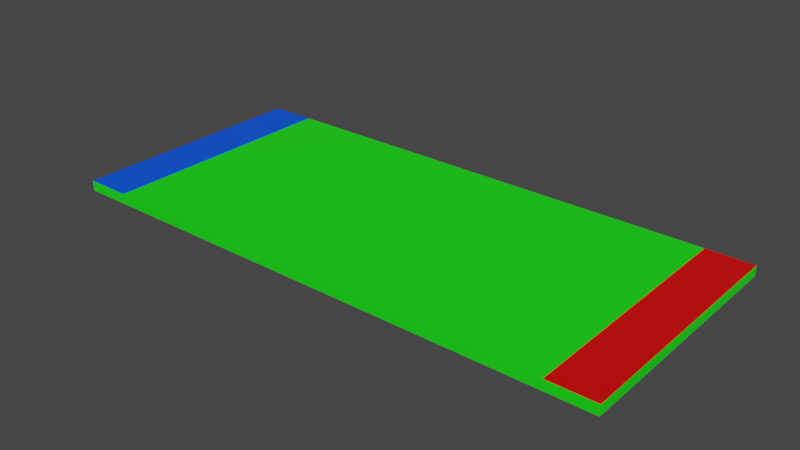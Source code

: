 # Source: Football_Field.blend  (saved by Blender 2.91.10; exported with 4.5.12 LTS)
import bpy
from mathutils import Matrix  # noqa: F401  (used for matrix-valued properties, if any)

bpy.ops.wm.read_factory_settings(use_empty=True)
scene = bpy.context.scene
scene.name = 'Scene'

# ---- collections
col_collection = bpy.data.collections.new('Collection'); scene.collection.children.link(col_collection)

# ---- images (referenced by path relative to the original .blend; pixels are not part of the script)
import os
ASSET_DIR = os.environ.get("B2B_ASSET_DIR", "")  # directory of the original .blend (textures are referenced by path, not embedded)
HERE = os.path.dirname(os.path.abspath(__file__))  # packed textures are extracted next to this script under _unpacked/

def load_image(name, relpath, width, height, colorspace="sRGB"):
    """Load a texture the original file referenced (path relative to the .blend, or extracted next to this script)."""
    p = next((c for c in (os.path.join(HERE, relpath), os.path.join(ASSET_DIR, relpath)) if relpath and os.path.exists(c)), "")
    if p:
        img = bpy.data.images.load(p, check_existing=True)
        img.name = name
    else:  # same state as the original file: an image datablock whose file is absent (Cycles renders it pink)
        img = bpy.data.images.new(name, width, height)
        img.source = "FILE"
        img.filepath = "//" + (relpath or name)
    img.colorspace_settings.name = colorspace
    return img
img_football_field_png = load_image('football field.png', 'football field.png', 1024, 1024, 'sRGB')

# ---- materials (node trees are filled in below, after node groups)
mat_turf = bpy.data.materials.new('Turf')
mat_turf.alpha_threshold = 0.0
mat_turf.use_transparent_shadow = False
mat_turf.line_color = (0.0, 0.0, 0.0, 1.0)
mat_endzonel = bpy.data.materials.new('EndzoneL')
mat_endzonel.use_transparent_shadow = False
mat_endzoner = bpy.data.materials.new('EndzoneR')
mat_endzoner.use_transparent_shadow = False

# ---- material node trees
mat_turf.use_nodes = True; mat_turf.node_tree.nodes.clear()
_N = mat_turf.node_tree.nodes; _L = mat_turf.node_tree.links
n0 = _N.new('ShaderNodeOutputMaterial'); n0.name = 'Material Output'; n0.location = (300, 300)
n1 = _N.new('ShaderNodeBsdfPrincipled'); n1.name = 'Principled BSDF'; n1.location = (10, 300)
n1.distribution = 'GGX'
n1.subsurface_method = 'BURLEY'
n1.inputs[0].default_value = (0.002354, 0.8829, 0.0, 1.0)
n1.inputs[2].default_value = 0.8954
n1.inputs[3].default_value = 1.45
n1.inputs[27].default_value = (0.0, 0.0, 0.0, 1.0)
n1.inputs[28].default_value = 1.0
_L.new(n1.outputs[0], n0.inputs[0])
n0.is_active_output = True
mat_endzonel.use_nodes = True; mat_endzonel.node_tree.nodes.clear()
_N = mat_endzonel.node_tree.nodes; _L = mat_endzonel.node_tree.links
n0 = _N.new('ShaderNodeBsdfPrincipled'); n0.name = 'Principled BSDF'; n0.location = (10, 300)
n0.distribution = 'GGX'
n0.subsurface_method = 'BURLEY'
n0.inputs[0].default_value = (0.0, 0.09286, 1.0, 1.0)
n0.inputs[3].default_value = 1.45
n0.inputs[27].default_value = (0.0, 0.0, 0.0, 1.0)
n0.inputs[28].default_value = 1.0
n1 = _N.new('ShaderNodeOutputMaterial'); n1.name = 'Material Output'; n1.location = (300, 300)
_L.new(n0.outputs[0], n1.inputs[0])
n1.is_active_output = True
mat_endzoner.use_nodes = True; mat_endzoner.node_tree.nodes.clear()
_N = mat_endzoner.node_tree.nodes; _L = mat_endzoner.node_tree.links
n0 = _N.new('ShaderNodeBsdfPrincipled'); n0.name = 'Principled BSDF'; n0.location = (10, 300)
n0.distribution = 'GGX'
n0.subsurface_method = 'BURLEY'
n0.inputs[0].default_value = (0.8, 0.0, 0.0, 1.0)
n0.inputs[3].default_value = 1.45
n0.inputs[27].default_value = (0.0, 0.0, 0.0, 1.0)
n0.inputs[28].default_value = 1.0
n1 = _N.new('ShaderNodeOutputMaterial'); n1.name = 'Material Output'; n1.location = (300, 300)
n2 = _N.new('ShaderNodeTexImage'); n2.name = 'Image Texture'; n2.location = (40, 623)
n2.image = img_football_field_png
_L.new(n0.outputs[0], n1.inputs[0])
n1.is_active_output = True

# ---- world
world_world = bpy.data.worlds.new('World'); scene.world = world_world
world_world.use_nodes = True; world_world.node_tree.nodes.clear()
_N = world_world.node_tree.nodes; _L = world_world.node_tree.links
n0 = _N.new('ShaderNodeOutputWorld'); n0.name = 'World Output'; n0.location = (300, 300)
n1 = _N.new('ShaderNodeBackground'); n1.name = 'Background'; n1.location = (10, 300)
n1.inputs[0].default_value = (0.05088, 0.05088, 0.05088, 1.0)
_L.new(n1.outputs[0], n0.inputs[0])
n0.is_active_output = True
world_world.color = (0.05088, 0.05088, 0.05088)
world_world.use_sun_shadow = False
world_world.sun_shadow_jitter_overblur = 0.0

# ---- meshes
me_cube = bpy.data.meshes.new('Cube')
me_cube.from_pydata([(1.0, 1.0, 1.0), (1.0, 1.0, -1.0), (1.0, -1.0, 1.0), (1.0, -1.0, -1.0), (-1.0, 1.0, 1.0), (-1.0, 1.0, -1.0), (-1.0, -1.0, 1.0), (-1.0, -1.0, -1.0), (-1.0, 0.9167, -1.0), (-1.0, 0.8333, -1.0), (-1.0, 0.75, -1.0), (-1.0, 0.6667, -1.0), (-1.0, 0.5833, -1.0), (-1.0, 0.5, -1.0), (-1.0, 0.4167, -1.0), (-1.0, 0.3333, -1.0), (-1.0, 0.25, -1.0), (-1.0, 0.1667, -1.0), (-1.0, 0.08333, -1.0), (-1.0, 6.706e-08, -1.0), (-1.0, -0.08333, -1.0), (-1.0, -0.1667, -1.0), (-1.0, -0.25, -1.0), (-1.0, -0.3333, -1.0), (-1.0, -0.4167, -1.0), (-1.0, -0.5, -1.0), (-1.0, -0.5833, -1.0), (-1.0, -0.6667, -1.0), (-1.0, -0.75, -1.0), (-1.0, -0.8333, -1.0), (-1.0, -0.9167, -1.0), (1.0, 0.9167, 1.0), (1.0, 0.8333, 1.0), (1.0, 0.75, 1.0), (1.0, 0.6667, 1.0), (1.0, 0.5833, 1.0), (1.0, 0.5, 1.0), (1.0, 0.4167, 1.0), (1.0, 0.3333, 1.0), (1.0, 0.25, 1.0), (1.0, 0.1667, 1.0), (1.0, 0.08333, 1.0), (1.0, 6.706e-08, 1.0), (1.0, -0.08333, 1.0), (1.0, -0.1667, 1.0), (1.0, -0.25, 1.0), (1.0, -0.3333, 1.0), (1.0, -0.4167, 1.0), (1.0, -0.5, 1.0), (1.0, -0.5833, 1.0), (1.0, -0.6667, 1.0), (1.0, -0.75, 1.0), (1.0, -0.8333, 1.0), (1.0, -0.9167, 1.0), (-1.0, -0.9167, 1.0), (-1.0, -0.8333, 1.0), (-1.0, -0.75, 1.0), (-1.0, -0.6667, 1.0), (-1.0, -0.5833, 1.0), (-1.0, -0.5, 1.0), (-1.0, -0.4167, 1.0), (-1.0, -0.3333, 1.0), (-1.0, -0.25, 1.0), (-1.0, -0.1667, 1.0), (-1.0, -0.08333, 1.0), (-1.0, -6.706e-08, 1.0), (-1.0, 0.08333, 1.0), (-1.0, 0.1667, 1.0), (-1.0, 0.25, 1.0), (-1.0, 0.3333, 1.0), (-1.0, 0.4167, 1.0), (-1.0, 0.5, 1.0), (-1.0, 0.5833, 1.0), (-1.0, 0.6667, 1.0), (-1.0, 0.75, 1.0), (-1.0, 0.8333, 1.0), (-1.0, 0.9167, 1.0), (1.0, -0.9167, -1.0), (1.0, -0.8333, -1.0), (1.0, -0.75, -1.0), (1.0, -0.6667, -1.0), (1.0, -0.5833, -1.0), (1.0, -0.5, -1.0), (1.0, -0.4167, -1.0), (1.0, -0.3333, -1.0), (1.0, -0.25, -1.0), (1.0, -0.1667, -1.0), (1.0, -0.08333, -1.0), (1.0, -6.706e-08, -1.0), (1.0, 0.08333, -1.0), (1.0, 0.1667, -1.0), (1.0, 0.25, -1.0), (1.0, 0.3333, -1.0), (1.0, 0.4167, -1.0), (1.0, 0.5, -1.0), (1.0, 0.5833, -1.0), (1.0, 0.6667, -1.0), (1.0, 0.75, -1.0), (1.0, 0.8333, -1.0), (1.0, 0.9167, -1.0), (0.3333, 1.0, -1.0), (-0.3333, 1.0, -1.0), (0.3333, -1.0, 1.0), (-0.3333, -1.0, 1.0), (-0.3333, -1.0, -1.0), (0.3333, -1.0, -1.0), (-0.3333, 1.0, 1.0), (0.3333, 1.0, 1.0), (0.3333, 0.9167, -1.0), (-0.3333, 0.9167, -1.0), (0.3333, 0.8333, -1.0), (-0.3333, 0.8333, -1.0), (0.3333, 0.75, -1.0), (-0.3333, 0.75, -1.0), (0.3333, 0.6667, -1.0), (-0.3333, 0.6667, -1.0), (0.3333, 0.5833, -1.0), (-0.3333, 0.5833, -1.0), (0.3333, 0.5, -1.0), (-0.3333, 0.5, -1.0), (0.3333, 0.4167, -1.0), (-0.3333, 0.4167, -1.0), (0.3333, 0.3333, -1.0), (-0.3333, 0.3333, -1.0), (0.3333, 0.25, -1.0), (-0.3333, 0.25, -1.0), (0.3333, 0.1667, -1.0), (-0.3333, 0.1667, -1.0), (0.3333, 0.08333, -1.0), (-0.3333, 0.08333, -1.0), (0.3333, -2.235e-08, -1.0), (-0.3333, 2.235e-08, -1.0), (0.3333, -0.08333, -1.0), (-0.3333, -0.08333, -1.0), (0.3333, -0.1667, -1.0), (-0.3333, -0.1667, -1.0), (0.3333, -0.25, -1.0), (-0.3333, -0.25, -1.0), (0.3333, -0.3333, -1.0), (-0.3333, -0.3333, -1.0), (0.3333, -0.4167, -1.0), (-0.3333, -0.4167, -1.0), (0.3333, -0.5, -1.0), (-0.3333, -0.5, -1.0), (0.3333, -0.5833, -1.0), (-0.3333, -0.5833, -1.0), (0.3333, -0.6667, -1.0), (-0.3333, -0.6667, -1.0), (0.3333, -0.75, -1.0), (-0.3333, -0.75, -1.0), (0.3333, -0.8333, -1.0), (-0.3333, -0.8333, -1.0), (0.3333, -0.9167, -1.0), (-0.3333, -0.9167, -1.0), (-0.3333, 0.8333, 1.0), (0.3333, 0.8333, 1.0), (-0.3333, 0.75, 1.0), (0.3333, 0.75, 1.0), (-0.3333, 0.6667, 1.0), (0.3333, 0.6667, 1.0), (-0.3333, 0.5833, 1.0), (0.3333, 0.5833, 1.0), (-0.3333, 0.5, 1.0), (0.3333, 0.5, 1.0), (-0.3333, 0.4167, 1.0), (0.3333, 0.4167, 1.0), (-0.3333, 0.3333, 1.0), (0.3333, 0.3333, 1.0), (-0.3333, 0.25, 1.0), (0.3333, 0.25, 1.0), (-0.3333, 0.1667, 1.0), (0.3333, 0.1667, 1.0), (-0.3333, 0.08333, 1.0), (0.3333, 0.08333, 1.0), (-0.3333, -2.235e-08, 1.0), (0.3333, 2.235e-08, 1.0), (-0.3333, -0.08333, 1.0), (0.3333, -0.08333, 1.0), (-0.3333, -0.1667, 1.0), (0.3333, -0.1667, 1.0), (-0.3333, -0.25, 1.0), (0.3333, -0.25, 1.0), (-0.3333, -0.3333, 1.0), (0.3333, -0.3333, 1.0), (-0.3333, -0.4167, 1.0), (0.3333, -0.4167, 1.0), (-0.3333, -0.5, 1.0), (0.3333, -0.5, 1.0), (-0.3333, -0.5833, 1.0), (0.3333, -0.5833, 1.0), (-0.3333, -0.6667, 1.0), (0.3333, -0.6667, 1.0), (-0.3333, -0.75, 1.0), (0.3333, -0.75, 1.0), (-0.3333, -0.8333, 1.0), (0.3333, -0.8333, 1.0), (1.0, 6.706e-08, 1.0), (-1.0, -6.706e-08, 1.0), (-0.3333, -2.235e-08, 1.0), (0.3333, 2.235e-08, 1.0)], [], [(104, 103, 6, 7), (8, 76, 4, 5), (152, 77, 3, 105), (77, 53, 2, 3), (100, 107, 0, 1), (1, 0, 31, 99), (99, 31, 32, 98), (98, 32, 33, 97), (97, 33, 34, 96), (96, 34, 35, 95), (95, 35, 36, 94), (94, 36, 37, 93), (93, 37, 38, 92), (92, 38, 39, 91), (91, 39, 40, 90), (90, 40, 41, 89), (89, 41, 42, 88), (88, 42, 43, 87), (87, 43, 44, 86), (86, 44, 45, 85), (85, 45, 46, 84), (84, 46, 47, 83), (83, 47, 48, 82), (82, 48, 49, 81), (81, 49, 50, 80), (80, 50, 51, 79), (79, 51, 52, 78), (78, 52, 53, 77), (100, 1, 99, 108), (108, 99, 98, 110), (110, 98, 97, 112), (112, 97, 96, 114), (114, 96, 95, 116), (116, 95, 94, 118), (118, 94, 93, 120), (120, 93, 92, 122), (122, 92, 91, 124), (124, 91, 90, 126), (126, 90, 89, 128), (128, 89, 88, 130), (130, 88, 87, 132), (132, 87, 86, 134), (134, 86, 85, 136), (136, 85, 84, 138), (138, 84, 83, 140), (140, 83, 82, 142), (142, 82, 81, 144), (144, 81, 80, 146), (146, 80, 79, 148), (148, 79, 78, 150), (150, 78, 77, 152), (7, 6, 54, 30), (30, 54, 55, 29), (29, 55, 56, 28), (28, 56, 57, 27), (27, 57, 58, 26), (26, 58, 59, 25), (25, 59, 60, 24), (24, 60, 61, 23), (23, 61, 62, 22), (22, 62, 63, 21), (21, 63, 64, 20), (20, 64, 65, 19), (19, 65, 66, 18), (18, 66, 67, 17), (17, 67, 68, 16), (16, 68, 69, 15), (15, 69, 70, 14), (14, 70, 71, 13), (13, 71, 72, 12), (12, 72, 73, 11), (11, 73, 74, 10), (10, 74, 75, 9), (9, 75, 76, 8), (154, 75, 74, 156), (156, 74, 73, 158), (158, 73, 72, 160), (160, 72, 71, 162), (162, 71, 70, 164), (164, 70, 69, 166), (166, 69, 68, 168), (168, 68, 67, 170), (170, 67, 66, 172), (172, 66, 65, 174), (174, 65, 64, 176), (176, 64, 63, 178), (178, 63, 62, 180), (180, 62, 61, 182), (182, 61, 60, 184), (184, 60, 59, 186), (186, 59, 58, 188), (188, 58, 57, 190), (190, 57, 56, 192), (192, 56, 55, 194), (107, 106, 4, 76, 75, 154, 155, 32, 31, 0), (51, 193, 195, 52), (193, 192, 194, 195), (50, 191, 193, 51), (191, 190, 192, 193), (49, 189, 191, 50), (189, 188, 190, 191), (48, 187, 189, 49), (187, 186, 188, 189), (47, 185, 187, 48), (185, 184, 186, 187), (46, 183, 185, 47), (183, 182, 184, 185), (45, 181, 183, 46), (181, 180, 182, 183), (44, 179, 181, 45), (179, 178, 180, 181), (43, 177, 179, 44), (177, 176, 178, 179), (42, 175, 177, 43), (175, 174, 176, 177), (41, 173, 175, 42), (173, 172, 174, 175), (40, 171, 173, 41), (171, 170, 172, 173), (39, 169, 171, 40), (169, 168, 170, 171), (38, 167, 169, 39), (167, 166, 168, 169), (37, 165, 167, 38), (165, 164, 166, 167), (36, 163, 165, 37), (163, 162, 164, 165), (35, 161, 163, 36), (161, 160, 162, 163), (34, 159, 161, 35), (159, 158, 160, 161), (33, 157, 159, 34), (157, 156, 158, 159), (32, 155, 157, 33), (155, 154, 156, 157), (29, 151, 153, 30), (151, 150, 152, 153), (28, 149, 151, 29), (149, 148, 150, 151), (27, 147, 149, 28), (147, 146, 148, 149), (26, 145, 147, 27), (145, 144, 146, 147), (25, 143, 145, 26), (143, 142, 144, 145), (24, 141, 143, 25), (141, 140, 142, 143), (23, 139, 141, 24), (139, 138, 140, 141), (22, 137, 139, 23), (137, 136, 138, 139), (21, 135, 137, 22), (135, 134, 136, 137), (20, 133, 135, 21), (133, 132, 134, 135), (19, 131, 133, 20), (131, 130, 132, 133), (18, 129, 131, 19), (129, 128, 130, 131), (17, 127, 129, 18), (127, 126, 128, 129), (16, 125, 127, 17), (125, 124, 126, 127), (15, 123, 125, 16), (123, 122, 124, 125), (14, 121, 123, 15), (121, 120, 122, 123), (13, 119, 121, 14), (119, 118, 120, 121), (12, 117, 119, 13), (117, 116, 118, 119), (11, 115, 117, 12), (115, 114, 116, 117), (10, 113, 115, 11), (113, 112, 114, 115), (9, 111, 113, 10), (111, 110, 112, 113), (8, 109, 111, 9), (109, 108, 110, 111), (5, 101, 109, 8), (101, 100, 108, 109), (5, 4, 106, 101), (101, 106, 107, 100), (30, 153, 104, 7), (153, 152, 105, 104), (3, 2, 102, 105), (105, 102, 103, 104), (175, 174, 198, 199), (65, 174, 198, 197), (42, 175, 199, 196), (103, 102, 2, 53, 52, 195, 194, 55, 54, 6)])
me_cube.polygons.foreach_set('material_index', [0, 0, 0, 0, 0, 0, 0, 0, 0, 0, 0, 0, 0, 0, 0, 0, 0, 0, 0, 0, 0, 0, 0, 0, 0, 0, 0, 0, 0, 0, 0, 0, 0, 0, 0, 0, 0, 0, 0, 0, 0, 0, 0, 0, 0, 0, 0, 0, 0, 0, 0, 0, 0, 0, 0, 0, 0, 0, 0, 0, 0, 0, 0, 0, 0, 0, 0, 0, 0, 0, 0, 0, 0, 0, 0, 0, 0, 0, 0, 0, 0, 0, 0, 0, 0, 0, 0, 0, 0, 0, 0, 0, 0, 0, 1, 0, 0, 0, 0, 0, 0, 0, 0, 0, 0, 0, 0, 0, 0, 0, 0, 0, 0, 0, 0, 0, 0, 0, 0, 0, 0, 0, 0, 0, 0, 0, 0, 0, 0, 0, 0, 0, 0, 0, 0, 0, 0, 0, 0, 0, 0, 0, 0, 0, 0, 0, 0, 0, 0, 0, 0, 0, 0, 0, 0, 0, 0, 0, 0, 0, 0, 0, 0, 0, 0, 0, 0, 0, 0, 0, 0, 0, 0, 0, 0, 0, 0, 0, 0, 0, 0, 0, 0, 0, 0, 0, 0, 0, 0, 0, 2])
_uv = me_cube.uv_layers.new(name='UVMap')
_uv.uv.foreach_set('vector', [0.375, 0.9167, 0.625, 0.9167, 0.625, 1.0, 0.375, 1.0, 0.375, 0.2396, 0.625, 0.2396, 0.625, 0.25, 0.375, 0.25, 0.2917, 0.7396, 0.375, 0.7396, 0.375, 0.75, 0.2917, 0.75, 0.375, 0.7396, 0.625, 0.7396, 0.625, 0.75, 0.375, 0.75, 0.375, 0.4167, 0.625, 0.4167, 0.625, 0.5, 0.375, 0.5, 0.375, 0.5, 0.625, 0.5, 0.625, 0.5104, 0.375, 0.5104, 0.375, 0.5104, 0.625, 0.5104, 0.625, 0.5208, 0.375, 0.5208, 0.375, 0.5208, 0.625, 0.5208, 0.625, 0.5312, 0.375, 0.5312, 0.375, 0.5312, 0.625, 0.5312, 0.625, 0.5417, 0.375, 0.5417, 0.375, 0.5417, 0.625, 0.5417, 0.625, 0.5521, 0.375, 0.5521, 0.375, 0.5521, 0.625, 0.5521, 0.625, 0.5625, 0.375, 0.5625, 0.375, 0.5625, 0.625, 0.5625, 0.625, 0.5729, 0.375, 0.5729, 0.375, 0.5729, 0.625, 0.5729, 0.625, 0.5833, 0.375, 0.5833, 0.375, 0.5833, 0.625, 0.5833, 0.625, 0.5938, 0.375, 0.5938, 0.375, 0.5938, 0.625, 0.5938, 0.625, 0.6042, 0.375, 0.6042, 0.375, 0.6042, 0.625, 0.6042, 0.625, 0.6146, 0.375, 0.6146, 0.375, 0.6146, 0.625, 0.6146, 0.625, 0.625, 0.375, 0.625, 0.375, 0.625, 0.625, 0.625, 0.625, 0.6354, 0.375, 0.6354, 0.375, 0.6354, 0.625, 0.6354, 0.625, 0.6458, 0.375, 0.6458, 0.375, 0.6458, 0.625, 0.6458, 0.625, 0.6562, 0.375, 0.6562, 0.375, 0.6562, 0.625, 0.6562, 0.625, 0.6667, 0.375, 0.6667, 0.375, 0.6667, 0.625, 0.6667, 0.625, 0.6771, 0.375, 0.6771, 0.375, 0.6771, 0.625, 0.6771, 0.625, 0.6875, 0.375, 0.6875, 0.375, 0.6875, 0.625, 0.6875, 0.625, 0.6979, 0.375, 0.6979, 0.375, 0.6979, 0.625, 0.6979, 0.625, 0.7083, 0.375, 0.7083, 0.375, 0.7083, 0.625, 0.7083, 0.625, 0.7188, 0.375, 0.7188, 0.375, 0.7188, 0.625, 0.7188, 0.625, 0.7292, 0.375, 0.7292, 0.375, 0.7292, 0.625, 0.7292, 0.625, 0.7396, 0.375, 0.7396, 0.2917, 0.5, 0.375, 0.5, 0.375, 0.5104, 0.2917, 0.5104, 0.2917, 0.5104, 0.375, 0.5104, 0.375, 0.5208, 0.2917, 0.5208, 0.2917, 0.5208, 0.375, 0.5208, 0.375, 0.5312, 0.2917, 0.5312, 0.2917, 0.5312, 0.375, 0.5312, 0.375, 0.5417, 0.2917, 0.5417, 0.2917, 0.5417, 0.375, 0.5417, 0.375, 0.5521, 0.2917, 0.5521, 0.2917, 0.5521, 0.375, 0.5521, 0.375, 0.5625, 0.2917, 0.5625, 0.2917, 0.5625, 0.375, 0.5625, 0.375, 0.5729, 0.2917, 0.5729, 0.2917, 0.5729, 0.375, 0.5729, 0.375, 0.5833, 0.2917, 0.5833, 0.2917, 0.5833, 0.375, 0.5833, 0.375, 0.5938, 0.2917, 0.5938, 0.2917, 0.5938, 0.375, 0.5938, 0.375, 0.6042, 0.2917, 0.6042, 0.2917, 0.6042, 0.375, 0.6042, 0.375, 0.6146, 0.2917, 0.6146, 0.2917, 0.6146, 0.375, 0.6146, 0.375, 0.625, 0.2917, 0.625, 0.2917, 0.625, 0.375, 0.625, 0.375, 0.6354, 0.2917, 0.6354, 0.2917, 0.6354, 0.375, 0.6354, 0.375, 0.6458, 0.2917, 0.6458, 0.2917, 0.6458, 0.375, 0.6458, 0.375, 0.6562, 0.2917, 0.6562, 0.2917, 0.6562, 0.375, 0.6562, 0.375, 0.6667, 0.2917, 0.6667, 0.2917, 0.6667, 0.375, 0.6667, 0.375, 0.6771, 0.2917, 0.6771, 0.2917, 0.6771, 0.375, 0.6771, 0.375, 0.6875, 0.2917, 0.6875, 0.2917, 0.6875, 0.375, 0.6875, 0.375, 0.6979, 0.2917, 0.6979, 0.2917, 0.6979, 0.375, 0.6979, 0.375, 0.7083, 0.2917, 0.7083, 0.2917, 0.7083, 0.375, 0.7083, 0.375, 0.7188, 0.2917, 0.7188, 0.2917, 0.7188, 0.375, 0.7188, 0.375, 0.7292, 0.2917, 0.7292, 0.2917, 0.7292, 0.375, 0.7292, 0.375, 0.7396, 0.2917, 0.7396, 0.375, 0.0, 0.625, 0.0, 0.625, 0.01042, 0.375, 0.01042, 0.375, 0.01042, 0.625, 0.01042, 0.625, 0.02083, 0.375, 0.02083, 0.375, 0.02083, 0.625, 0.02083, 0.625, 0.03125, 0.375, 0.03125, 0.375, 0.03125, 0.625, 0.03125, 0.625, 0.04167, 0.375, 0.04167, 0.375, 0.04167, 0.625, 0.04167, 0.625, 0.05208, 0.375, 0.05208, 0.375, 0.05208, 0.625, 0.05208, 0.625, 0.0625, 0.375, 0.0625, 0.375, 0.0625, 0.625, 0.0625, 0.625, 0.07292, 0.375, 0.07292, 0.375, 0.07292, 0.625, 0.07292, 0.625, 0.08333, 0.375, 0.08333, 0.375, 0.08333, 0.625, 0.08333, 0.625, 0.09375, 0.375, 0.09375, 0.375, 0.09375, 0.625, 0.09375, 0.625, 0.1042, 0.375, 0.1042, 0.375, 0.1042, 0.625, 0.1042, 0.625, 0.1146, 0.375, 0.1146, 0.375, 0.1146, 0.625, 0.1146, 0.625, 0.125, 0.375, 0.125, 0.375, 0.125, 0.625, 0.125, 0.625, 0.1354, 0.375, 0.1354, 0.375, 0.1354, 0.625, 0.1354, 0.625, 0.1458, 0.375, 0.1458, 0.375, 0.1458, 0.625, 0.1458, 0.625, 0.1562, 0.375, 0.1562, 0.375, 0.1562, 0.625, 0.1562, 0.625, 0.1667, 0.375, 0.1667, 0.375, 0.1667, 0.625, 0.1667, 0.625, 0.1771, 0.375, 0.1771, 0.375, 0.1771, 0.625, 0.1771, 0.625, 0.1875, 0.375, 0.1875, 0.375, 0.1875, 0.625, 0.1875, 0.625, 0.1979, 0.375, 0.1979, 0.375, 0.1979, 0.625, 0.1979, 0.625, 0.2083, 0.375, 0.2083, 0.375, 0.2083, 0.625, 0.2083, 0.625, 0.2188, 0.375, 0.2188, 0.375, 0.2188, 0.625, 0.2188, 0.625, 0.2292, 0.375, 0.2292, 0.375, 0.2292, 0.625, 0.2292, 0.625, 0.2396, 0.375, 0.2396, 0.7917, 0.5208, 0.875, 0.5208, 0.875, 0.5312, 0.7917, 0.5312, 0.7917, 0.5312, 0.875, 0.5312, 0.875, 0.5417, 0.7917, 0.5417, 0.7917, 0.5417, 0.875, 0.5417, 0.875, 0.5521, 0.7917, 0.5521, 0.7917, 0.5521, 0.875, 0.5521, 0.875, 0.5625, 0.7917, 0.5625, 0.7917, 0.5625, 0.875, 0.5625, 0.875, 0.5729, 0.7917, 0.5729, 0.7917, 0.5729, 0.875, 0.5729, 0.875, 0.5833, 0.7917, 0.5833, 0.7917, 0.5833, 0.875, 0.5833, 0.875, 0.5938, 0.7917, 0.5938, 0.7917, 0.5938, 0.875, 0.5938, 0.875, 0.6042, 0.7917, 0.6042, 0.7917, 0.6042, 0.875, 0.6042, 0.875, 0.6146, 0.7917, 0.6146, 0.7917, 0.6146, 0.875, 0.6146, 0.875, 0.625, 0.7917, 0.625, 0.7917, 0.625, 0.875, 0.625, 0.875, 0.6354, 0.7917, 0.6354, 0.7917, 0.6354, 0.875, 0.6354, 0.875, 0.6458, 0.7917, 0.6458, 0.7917, 0.6458, 0.875, 0.6458, 0.875, 0.6562, 0.7917, 0.6562, 0.7917, 0.6562, 0.875, 0.6562, 0.875, 0.6667, 0.7917, 0.6667, 0.7917, 0.6667, 0.875, 0.6667, 0.875, 0.6771, 0.7917, 0.6771, 0.7917, 0.6771, 0.875, 0.6771, 0.875, 0.6875, 0.7917, 0.6875, 0.7917, 0.6875, 0.875, 0.6875, 0.875, 0.6979, 0.7917, 0.6979, 0.7917, 0.6979, 0.875, 0.6979, 0.875, 0.7083, 0.7917, 0.7083, 0.7917, 0.7083, 0.875, 0.7083, 0.875, 0.7187, 0.7917, 0.7187, 0.7917, 0.7187, 0.875, 0.7187, 0.875, 0.7292, 0.7917, 0.7292, 0.7083, 0.5, 0.7917, 0.5, 0.875, 0.5, 0.875, 0.5104, 0.875, 0.5208, 0.7917, 0.5208, 0.7083, 0.5208, 0.625, 0.5208, 0.625, 0.5104, 0.625, 0.5, 0.625, 0.7188, 0.7083, 0.7188, 0.7083, 0.7292, 0.625, 0.7292, 0.7083, 0.7188, 0.7917, 0.7187, 0.7917, 0.7292, 0.7083, 0.7292, 0.625, 0.7083, 0.7083, 0.7083, 0.7083, 0.7188, 0.625, 0.7188, 0.7083, 0.7083, 0.7917, 0.7083, 0.7917, 0.7187, 0.7083, 0.7188, 0.625, 0.6979, 0.7083, 0.6979, 0.7083, 0.7083, 0.625, 0.7083, 0.7083, 0.6979, 0.7917, 0.6979, 0.7917, 0.7083, 0.7083, 0.7083, 0.625, 0.6875, 0.7083, 0.6875, 0.7083, 0.6979, 0.625, 0.6979, 0.7083, 0.6875, 0.7917, 0.6875, 0.7917, 0.6979, 0.7083, 0.6979, 0.625, 0.6771, 0.7083, 0.6771, 0.7083, 0.6875, 0.625, 0.6875, 0.7083, 0.6771, 0.7917, 0.6771, 0.7917, 0.6875, 0.7083, 0.6875, 0.625, 0.6667, 0.7083, 0.6667, 0.7083, 0.6771, 0.625, 0.6771, 0.7083, 0.6667, 0.7917, 0.6667, 0.7917, 0.6771, 0.7083, 0.6771, 0.625, 0.6562, 0.7083, 0.6562, 0.7083, 0.6667, 0.625, 0.6667, 0.7083, 0.6562, 0.7917, 0.6562, 0.7917, 0.6667, 0.7083, 0.6667, 0.625, 0.6458, 0.7083, 0.6458, 0.7083, 0.6562, 0.625, 0.6562, 0.7083, 0.6458, 0.7917, 0.6458, 0.7917, 0.6562, 0.7083, 0.6562, 0.625, 0.6354, 0.7083, 0.6354, 0.7083, 0.6458, 0.625, 0.6458, 0.7083, 0.6354, 0.7917, 0.6354, 0.7917, 0.6458, 0.7083, 0.6458, 0.625, 0.625, 0.7083, 0.625, 0.7083, 0.6354, 0.625, 0.6354, 0.7083, 0.625, 0.7917, 0.625, 0.7917, 0.6354, 0.7083, 0.6354, 0.625, 0.6146, 0.7083, 0.6146, 0.7083, 0.625, 0.625, 0.625, 0.7083, 0.6146, 0.7917, 0.6146, 0.7917, 0.625, 0.7083, 0.625, 0.625, 0.6042, 0.7083, 0.6042, 0.7083, 0.6146, 0.625, 0.6146, 0.7083, 0.6042, 0.7917, 0.6042, 0.7917, 0.6146, 0.7083, 0.6146, 0.625, 0.5938, 0.7083, 0.5938, 0.7083, 0.6042, 0.625, 0.6042, 0.7083, 0.5938, 0.7917, 0.5938, 0.7917, 0.6042, 0.7083, 0.6042, 0.625, 0.5833, 0.7083, 0.5833, 0.7083, 0.5938, 0.625, 0.5938, 0.7083, 0.5833, 0.7917, 0.5833, 0.7917, 0.5938, 0.7083, 0.5938, 0.625, 0.5729, 0.7083, 0.5729, 0.7083, 0.5833, 0.625, 0.5833, 0.7083, 0.5729, 0.7917, 0.5729, 0.7917, 0.5833, 0.7083, 0.5833, 0.625, 0.5625, 0.7083, 0.5625, 0.7083, 0.5729, 0.625, 0.5729, 0.7083, 0.5625, 0.7917, 0.5625, 0.7917, 0.5729, 0.7083, 0.5729, 0.625, 0.5521, 0.7083, 0.5521, 0.7083, 0.5625, 0.625, 0.5625, 0.7083, 0.5521, 0.7917, 0.5521, 0.7917, 0.5625, 0.7083, 0.5625, 0.625, 0.5417, 0.7083, 0.5417, 0.7083, 0.5521, 0.625, 0.5521, 0.7083, 0.5417, 0.7917, 0.5417, 0.7917, 0.5521, 0.7083, 0.5521, 0.625, 0.5312, 0.7083, 0.5312, 0.7083, 0.5417, 0.625, 0.5417, 0.7083, 0.5312, 0.7917, 0.5312, 0.7917, 0.5417, 0.7083, 0.5417, 0.625, 0.5208, 0.7083, 0.5208, 0.7083, 0.5312, 0.625, 0.5312, 0.7083, 0.5208, 0.7917, 0.5208, 0.7917, 0.5312, 0.7083, 0.5312, 0.125, 0.7292, 0.2083, 0.7292, 0.2083, 0.7396, 0.125, 0.7396, 0.2083, 0.7292, 0.2917, 0.7292, 0.2917, 0.7396, 0.2083, 0.7396, 0.125, 0.7188, 0.2083, 0.7188, 0.2083, 0.7292, 0.125, 0.7292, 0.2083, 0.7188, 0.2917, 0.7188, 0.2917, 0.7292, 0.2083, 0.7292, 0.125, 0.7083, 0.2083, 0.7083, 0.2083, 0.7188, 0.125, 0.7188, 0.2083, 0.7083, 0.2917, 0.7083, 0.2917, 0.7188, 0.2083, 0.7188, 0.125, 0.6979, 0.2083, 0.6979, 0.2083, 0.7083, 0.125, 0.7083, 0.2083, 0.6979, 0.2917, 0.6979, 0.2917, 0.7083, 0.2083, 0.7083, 0.125, 0.6875, 0.2083, 0.6875, 0.2083, 0.6979, 0.125, 0.6979, 0.2083, 0.6875, 0.2917, 0.6875, 0.2917, 0.6979, 0.2083, 0.6979, 0.125, 0.6771, 0.2083, 0.6771, 0.2083, 0.6875, 0.125, 0.6875, 0.2083, 0.6771, 0.2917, 0.6771, 0.2917, 0.6875, 0.2083, 0.6875, 0.125, 0.6667, 0.2083, 0.6667, 0.2083, 0.6771, 0.125, 0.6771, 0.2083, 0.6667, 0.2917, 0.6667, 0.2917, 0.6771, 0.2083, 0.6771, 0.125, 0.6562, 0.2083, 0.6562, 0.2083, 0.6667, 0.125, 0.6667, 0.2083, 0.6562, 0.2917, 0.6562, 0.2917, 0.6667, 0.2083, 0.6667, 0.125, 0.6458, 0.2083, 0.6458, 0.2083, 0.6562, 0.125, 0.6562, 0.2083, 0.6458, 0.2917, 0.6458, 0.2917, 0.6562, 0.2083, 0.6562, 0.125, 0.6354, 0.2083, 0.6354, 0.2083, 0.6458, 0.125, 0.6458, 0.2083, 0.6354, 0.2917, 0.6354, 0.2917, 0.6458, 0.2083, 0.6458, 0.125, 0.625, 0.2083, 0.625, 0.2083, 0.6354, 0.125, 0.6354, 0.2083, 0.625, 0.2917, 0.625, 0.2917, 0.6354, 0.2083, 0.6354, 0.125, 0.6146, 0.2083, 0.6146, 0.2083, 0.625, 0.125, 0.625, 0.2083, 0.6146, 0.2917, 0.6146, 0.2917, 0.625, 0.2083, 0.625, 0.125, 0.6042, 0.2083, 0.6042, 0.2083, 0.6146, 0.125, 0.6146, 0.2083, 0.6042, 0.2917, 0.6042, 0.2917, 0.6146, 0.2083, 0.6146, 0.125, 0.5938, 0.2083, 0.5938, 0.2083, 0.6042, 0.125, 0.6042, 0.2083, 0.5938, 0.2917, 0.5938, 0.2917, 0.6042, 0.2083, 0.6042, 0.125, 0.5833, 0.2083, 0.5833, 0.2083, 0.5938, 0.125, 0.5938, 0.2083, 0.5833, 0.2917, 0.5833, 0.2917, 0.5938, 0.2083, 0.5938, 0.125, 0.5729, 0.2083, 0.5729, 0.2083, 0.5833, 0.125, 0.5833, 0.2083, 0.5729, 0.2917, 0.5729, 0.2917, 0.5833, 0.2083, 0.5833, 0.125, 0.5625, 0.2083, 0.5625, 0.2083, 0.5729, 0.125, 0.5729, 0.2083, 0.5625, 0.2917, 0.5625, 0.2917, 0.5729, 0.2083, 0.5729, 0.125, 0.5521, 0.2083, 0.5521, 0.2083, 0.5625, 0.125, 0.5625, 0.2083, 0.5521, 0.2917, 0.5521, 0.2917, 0.5625, 0.2083, 0.5625, 0.125, 0.5417, 0.2083, 0.5417, 0.2083, 0.5521, 0.125, 0.5521, 0.2083, 0.5417, 0.2917, 0.5417, 0.2917, 0.5521, 0.2083, 0.5521, 0.125, 0.5312, 0.2083, 0.5312, 0.2083, 0.5417, 0.125, 0.5417, 0.2083, 0.5312, 0.2917, 0.5312, 0.2917, 0.5417, 0.2083, 0.5417, 0.125, 0.5208, 0.2083, 0.5208, 0.2083, 0.5312, 0.125, 0.5312, 0.2083, 0.5208, 0.2917, 0.5208, 0.2917, 0.5312, 0.2083, 0.5312, 0.125, 0.5104, 0.2083, 0.5104, 0.2083, 0.5208, 0.125, 0.5208, 0.2083, 0.5104, 0.2917, 0.5104, 0.2917, 0.5208, 0.2083, 0.5208, 0.125, 0.5, 0.2083, 0.5, 0.2083, 0.5104, 0.125, 0.5104, 0.2083, 0.5, 0.2917, 0.5, 0.2917, 0.5104, 0.2083, 0.5104, 0.375, 0.25, 0.625, 0.25, 0.625, 0.3333, 0.375, 0.3333, 0.375, 0.3333, 0.625, 0.3333, 0.625, 0.4167, 0.375, 0.4167, 0.125, 0.7396, 0.2083, 0.7396, 0.2083, 0.75, 0.125, 0.75, 0.2083, 0.7396, 0.2917, 0.7396, 0.2917, 0.75, 0.2083, 0.75, 0.375, 0.75, 0.625, 0.75, 0.625, 0.8333, 0.375, 0.8333, 0.375, 0.8333, 0.625, 0.8333, 0.625, 0.9167, 0.375, 0.9167, 0.7083, 0.625, 0.7917, 0.625, 0.7917, 0.625, 0.7083, 0.625, 0.875, 0.625, 0.7917, 0.625, 0.7917, 0.625, 0.875, 0.625, 0.625, 0.625, 0.7083, 0.625, 0.7083, 0.625, 0.625, 0.625, 0.7917, 0.75, 0.7083, 0.75, 0.625, 0.75, 0.625, 0.7396, 0.625, 0.7292, 0.7083, 0.7292, 0.7917, 0.7292, 0.875, 0.7292, 0.875, 0.7396, 0.875, 0.75])
me_cube.materials.append(mat_turf)
me_cube.materials.append(mat_endzonel)
me_cube.materials.append(mat_endzoner)
me_cube.use_remesh_preserve_volume = False
me_cube.use_remesh_preserve_attributes = False
me_cube.use_mirror_vertex_groups = False
me_cube.update()

# ---- objects
ob_field = bpy.data.objects.new('Field', me_cube)

# ---- transforms, parenting, visibility, modifiers, constraints
ob_field.location = (0.0, 0.0, 0.0)
ob_field.rotation_euler = (0.0, -0.0, 1.571)
ob_field.scale = (24.5, 55.0, 1.0)
ob_field.lock_rotations_4d = False
ob_field.empty_display_type = 'ARROWS'
ob_field.lineart.crease_threshold = 0.0

# ---- collection membership
col_collection.objects.link(ob_field)

# ---- scene / render settings (as saved in the file)
scene.frame_start = 1; scene.frame_end = 250; scene.frame_set(1)
scene.render.engine = 'BLENDER_EEVEE_NEXT'
scene.cycles.use_denoising = False
scene.cycles.samples = 128
scene.cycles.sampling_pattern = 'TABULATED_SOBOL'
scene.cycles.use_adaptive_sampling = False
scene.cycles.use_light_tree = False
scene.view_settings.view_transform = 'Filmic'
bpy.context.view_layer.update()

# ---- added for rendering (the .blend has no active camera and no usable light): camera, sun
cam_auto = bpy.data.cameras.new('AutoCamera')
cam_auto.lens = 50.0
cam_auto.sensor_width = 36.0
cam_auto.clip_end = 1955.61
ob_auto_camera = bpy.data.objects.new('AutoCamera', cam_auto)
scene.collection.objects.link(ob_auto_camera)
ob_auto_camera.location = (111.431, -133.717, 89.1448)
ob_auto_camera.rotation_euler = (1.09748, -7.21219e-08, 0.694738)
scene.camera = ob_auto_camera
light_auto_sun = bpy.data.lights.new('AutoSun', 'SUN')
light_auto_sun.energy = 3.0
light_auto_sun.angle = 0.0523599
ob_auto_sun = bpy.data.objects.new('AutoSun', light_auto_sun)
scene.collection.objects.link(ob_auto_sun)
ob_auto_sun.rotation_euler = (0.872665, 0.174533, 0.523599)
bpy.context.view_layer.update()
